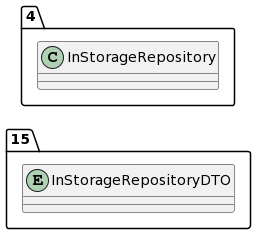

The diagram above was rendered by PlantUML. Its source (embedded in the PNG):
@startuml
allow_mixing
left to right direction
package "15"{
entity InStorageRepositoryDTO

}
package "4"{
class InStorageRepository
}
@enduml